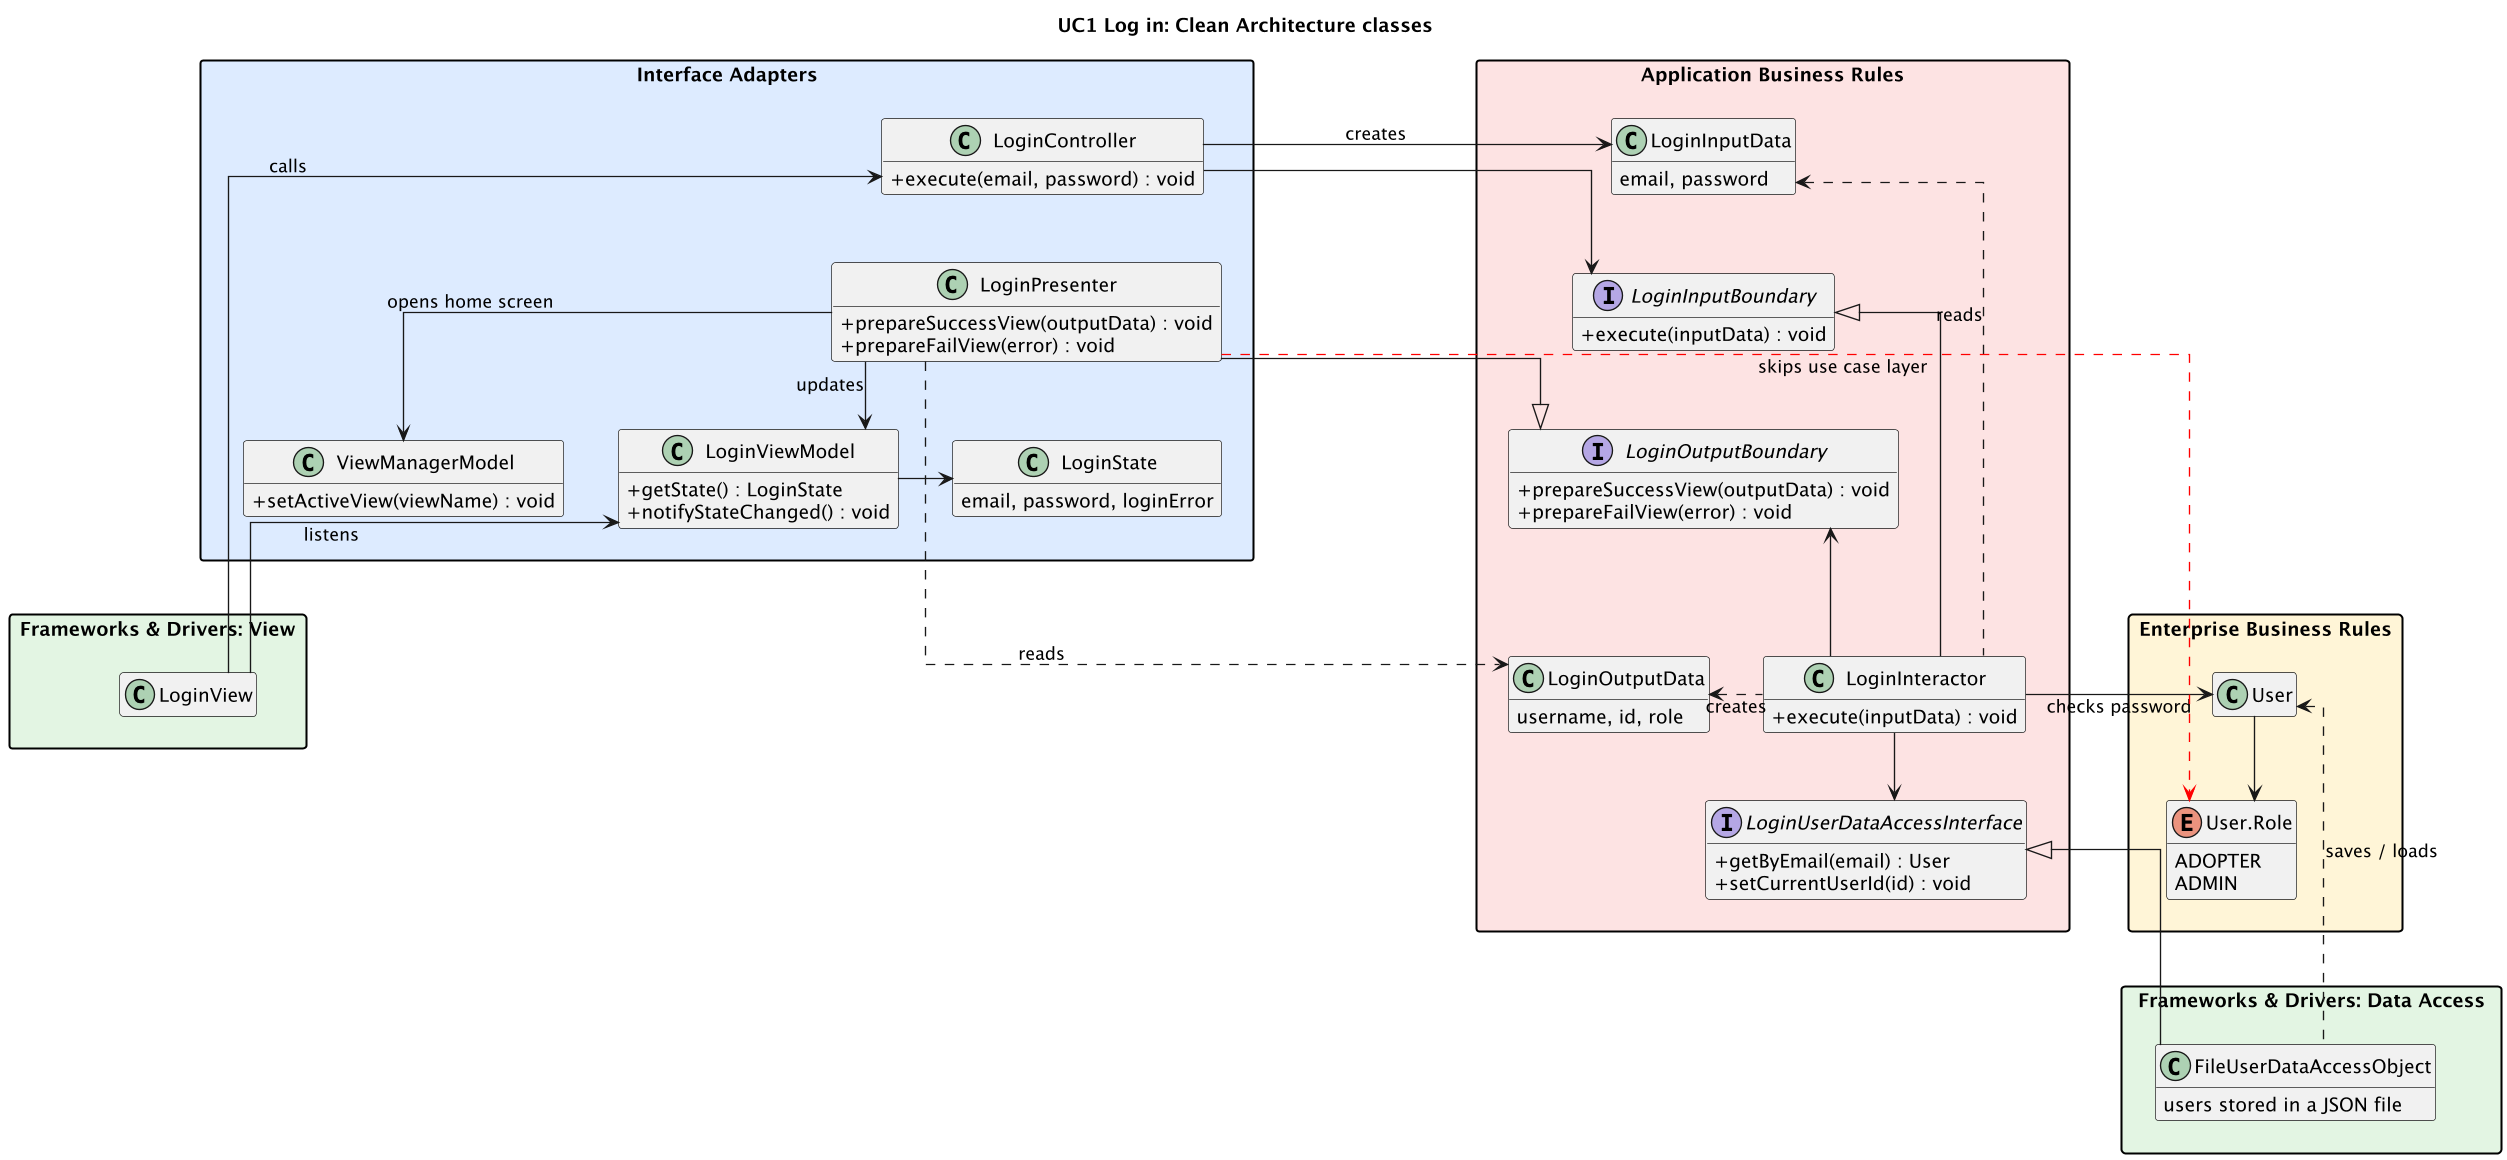

The diagram above was rendered by PlantUML. Its source (embedded in the PNG):
@startuml uc1-login
skinparamlocked dpi 130
title UC1 Log in: Clean Architecture classes

skinparam classAttributeIconSize 0
skinparam packageStyle rectangle
skinparam linetype ortho
skinparam nodesep 40
skinparam ranksep 50
hide empty members

package "Interface Adapters" as IA #DDEBFF {
  class LoginController {
    + execute(email, password) : void
  }
  class LoginPresenter {
    + prepareSuccessView(outputData) : void
    + prepareFailView(error) : void
  }
  class LoginViewModel {
    + getState() : LoginState
    + notifyStateChanged() : void
  }
  class LoginState {
    email, password, loginError
  }
  class ViewManagerModel {
    + setActiveView(viewName) : void
  }
}

package "Application Business Rules" as ABR #FDE2E2 {
  class LoginInputData {
    email, password
  }
  interface LoginInputBoundary {
    + execute(inputData) : void
  }
  interface LoginOutputBoundary {
    + prepareSuccessView(outputData) : void
    + prepareFailView(error) : void
  }
  class LoginOutputData {
    username, id, role
  }
  class LoginInteractor {
    + execute(inputData) : void
  }
  interface LoginUserDataAccessInterface {
    + getByEmail(email) : User
    + setCurrentUserId(id) : void
  }
}

package "Enterprise Business Rules" as EBR #FFF4D6 {
  class User
  enum "User.Role" as Role {
    ADOPTER
    ADMIN
  }
}

package "Frameworks & Drivers: View" as FDV #E2F4E2 {
  class LoginView
}

package "Frameworks & Drivers: Data Access" as FDD #E2F4E2 {
  class FileUserDataAccessObject {
    users stored in a JSON file
  }
}

IA -[hidden]right- ABR
ABR -[hidden]right- EBR
IA -[hidden]down- FDV
ABR -[hidden]down- FDD

LoginController -[hidden]down- LoginPresenter
LoginPresenter -down-> LoginViewModel : updates
LoginViewModel -right-> LoginState
LoginPresenter -down-> ViewManagerModel : opens home screen

LoginInputData -[hidden]down- LoginInputBoundary
LoginInputBoundary -[hidden]down- LoginOutputBoundary
LoginOutputBoundary -[hidden]down- LoginOutputData

LoginController -right-> LoginInputData : creates
LoginController -right-> LoginInputBoundary
LoginPresenter -right-|> LoginOutputBoundary
LoginPresenter .right.> LoginOutputData : reads

LoginInteractor -left-|> LoginInputBoundary
LoginInteractor .left.> LoginInputData : reads
LoginInteractor -left-> LoginOutputBoundary
LoginInteractor .left.> LoginOutputData : creates
LoginInteractor -down-> LoginUserDataAccessInterface
LoginInteractor -right-> User : checks password
User -down-> Role

LoginView -up-> LoginController : calls
LoginView -up-> LoginViewModel : listens

FileUserDataAccessObject -up-|> LoginUserDataAccessInterface
FileUserDataAccessObject .up.> User : saves / loads

LoginPresenter -[#red,dashed]right-> Role : skips use case layer

@enduml